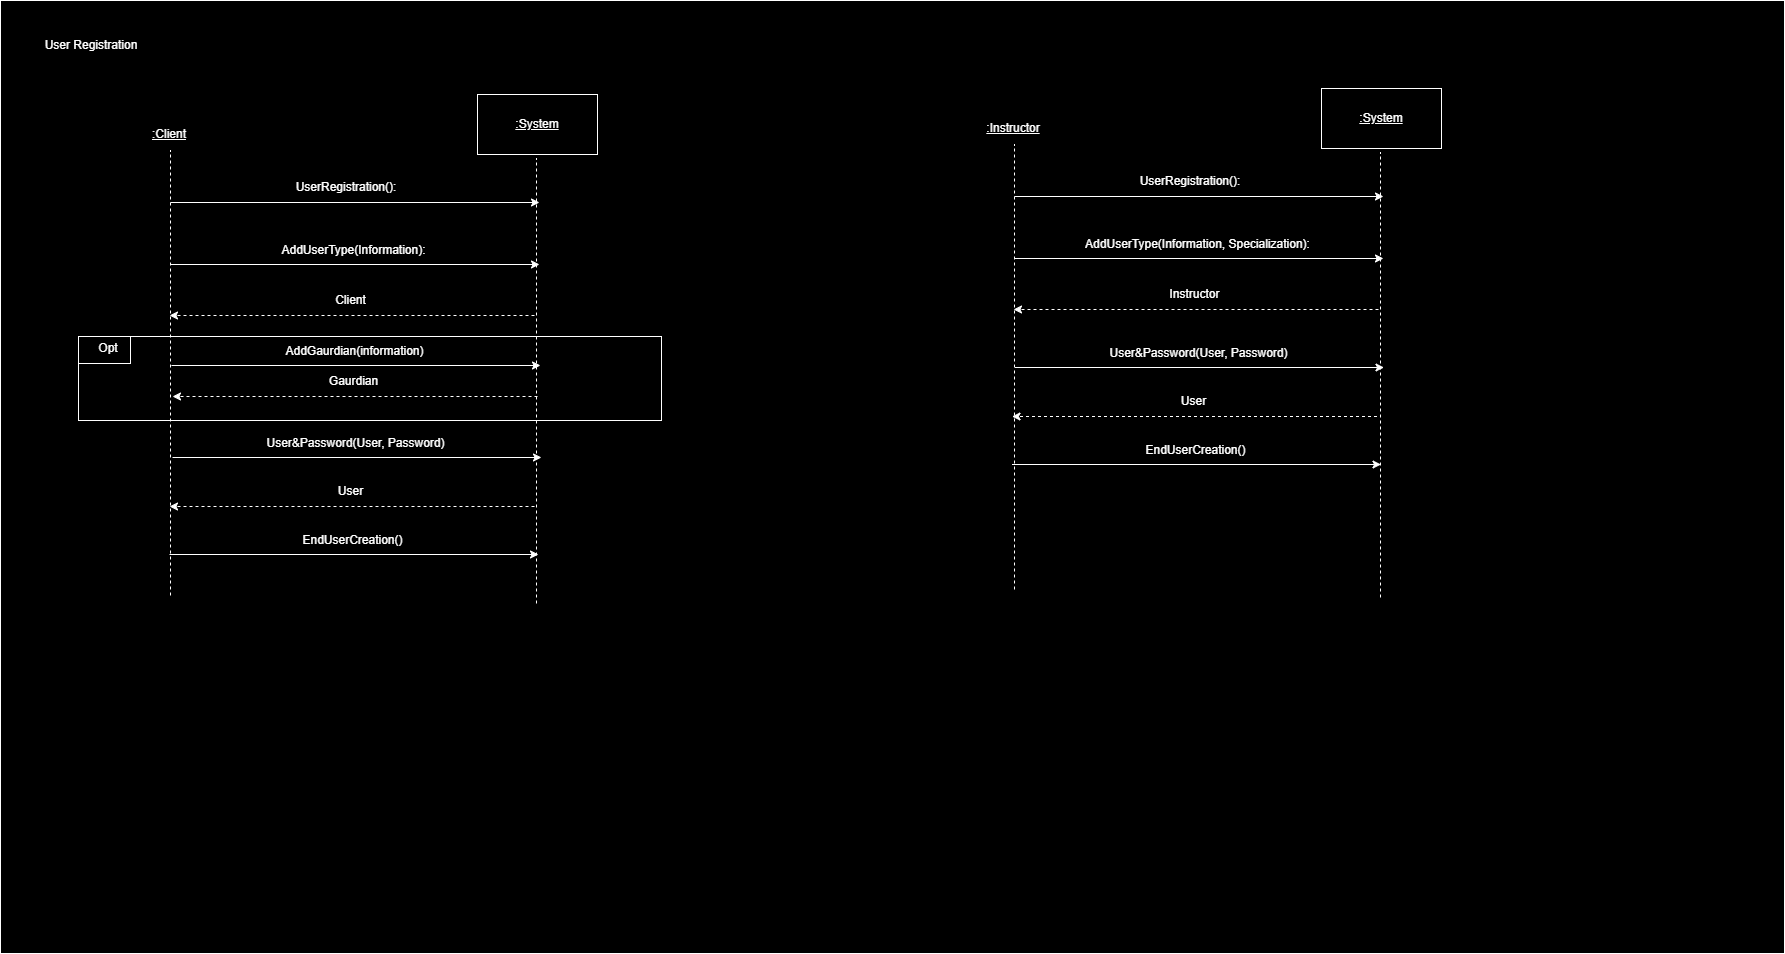

The diagram above was exported from draw.io. Its source (the exported page's mxGraphModel, read from the mxfile embedded in the PNG):
<mxGraphModel dx="1426" dy="791" grid="0" gridSize="10" guides="1" tooltips="1" connect="1" arrows="1" fold="1" page="1" pageScale="1" pageWidth="850" pageHeight="1100" background="#000000" math="0" shadow="0">
  <root>
    <mxCell id="0" />
    <mxCell id="1" parent="0" />
    <mxCell id="iY0bMXUr15rBFqEX78Gf-30" value="" style="rounded=0;whiteSpace=wrap;html=1;fillColor=#000000;strokeColor=#FFFFFF;" vertex="1" parent="1">
      <mxGeometry x="53" y="62" width="1784" height="953" as="geometry" />
    </mxCell>
    <mxCell id="pyJnmozeQEmjMJqZbPEm-24" value="" style="rounded=0;whiteSpace=wrap;html=1;fillColor=#000000;strokeColor=#FFFFFF;dropTarget=1;" parent="1" vertex="1">
      <mxGeometry x="131" y="398" width="583" height="84" as="geometry" />
    </mxCell>
    <mxCell id="pyJnmozeQEmjMJqZbPEm-1" value="" style="endArrow=none;dashed=1;html=1;rounded=0;strokeColor=#FFFFFF;" parent="1" edge="1">
      <mxGeometry width="50" height="50" relative="1" as="geometry">
        <mxPoint x="223" y="657" as="sourcePoint" />
        <mxPoint x="223" y="212" as="targetPoint" />
      </mxGeometry>
    </mxCell>
    <mxCell id="pyJnmozeQEmjMJqZbPEm-3" value="" style="endArrow=none;dashed=1;html=1;rounded=0;strokeColor=#FFFFFF;" parent="1" edge="1">
      <mxGeometry width="50" height="50" relative="1" as="geometry">
        <mxPoint x="589" y="665" as="sourcePoint" />
        <mxPoint x="589" y="220" as="targetPoint" />
      </mxGeometry>
    </mxCell>
    <mxCell id="pyJnmozeQEmjMJqZbPEm-4" value="&lt;font color=&quot;#ffffff&quot;&gt;User Registration&lt;/font&gt;" style="text;html=1;align=center;verticalAlign=middle;whiteSpace=wrap;rounded=0;" parent="1" vertex="1">
      <mxGeometry x="55" y="92" width="178" height="30" as="geometry" />
    </mxCell>
    <mxCell id="pyJnmozeQEmjMJqZbPEm-7" value="&lt;font color=&quot;#ffffff&quot;&gt;&lt;u&gt;:Client&lt;/u&gt;&lt;/font&gt;" style="text;html=1;align=center;verticalAlign=middle;whiteSpace=wrap;rounded=0;" parent="1" vertex="1">
      <mxGeometry x="192" y="181" width="60" height="30" as="geometry" />
    </mxCell>
    <mxCell id="pyJnmozeQEmjMJqZbPEm-8" value="" style="rounded=0;whiteSpace=wrap;html=1;fillColor=#000000;strokeColor=#FFFFFF;" parent="1" vertex="1">
      <mxGeometry x="530" y="156" width="120" height="60" as="geometry" />
    </mxCell>
    <mxCell id="pyJnmozeQEmjMJqZbPEm-9" value="&lt;font color=&quot;#ffffff&quot;&gt;&lt;u&gt;:System&lt;/u&gt;&lt;/font&gt;" style="text;html=1;align=center;verticalAlign=middle;whiteSpace=wrap;rounded=0;" parent="1" vertex="1">
      <mxGeometry x="560" y="171" width="60" height="30" as="geometry" />
    </mxCell>
    <mxCell id="pyJnmozeQEmjMJqZbPEm-10" value="" style="endArrow=classic;html=1;rounded=0;strokeColor=#FFFFFF;" parent="1" edge="1">
      <mxGeometry width="50" height="50" relative="1" as="geometry">
        <mxPoint x="223" y="264" as="sourcePoint" />
        <mxPoint x="592" y="264" as="targetPoint" />
      </mxGeometry>
    </mxCell>
    <mxCell id="pyJnmozeQEmjMJqZbPEm-12" value="&lt;font color=&quot;#ffffff&quot;&gt;UserRegistration():&lt;/font&gt;" style="text;html=1;align=center;verticalAlign=middle;whiteSpace=wrap;rounded=0;" parent="1" vertex="1">
      <mxGeometry x="369" y="234" width="60" height="30" as="geometry" />
    </mxCell>
    <mxCell id="pyJnmozeQEmjMJqZbPEm-13" value="" style="endArrow=classic;html=1;rounded=0;strokeColor=#FFFFFF;" parent="1" edge="1">
      <mxGeometry width="50" height="50" relative="1" as="geometry">
        <mxPoint x="223" y="326" as="sourcePoint" />
        <mxPoint x="592" y="326" as="targetPoint" />
      </mxGeometry>
    </mxCell>
    <mxCell id="pyJnmozeQEmjMJqZbPEm-14" value="&lt;font color=&quot;#ffffff&quot;&gt;AddUserType(Information):&lt;/font&gt;" style="text;html=1;align=center;verticalAlign=middle;whiteSpace=wrap;rounded=0;" parent="1" vertex="1">
      <mxGeometry x="285" y="297" width="243" height="30" as="geometry" />
    </mxCell>
    <mxCell id="pyJnmozeQEmjMJqZbPEm-16" value="" style="endArrow=classic;html=1;rounded=0;strokeColor=#FFFFFF;dashed=1;" parent="1" edge="1">
      <mxGeometry width="50" height="50" relative="1" as="geometry">
        <mxPoint x="587" y="377" as="sourcePoint" />
        <mxPoint x="222" y="377" as="targetPoint" />
      </mxGeometry>
    </mxCell>
    <mxCell id="pyJnmozeQEmjMJqZbPEm-17" value="&lt;font style=&quot;background-color: rgb(0, 0, 0);&quot; color=&quot;#ffffff&quot;&gt;Client&lt;/font&gt;" style="text;html=1;align=center;verticalAlign=middle;whiteSpace=wrap;rounded=0;" parent="1" vertex="1">
      <mxGeometry x="282" y="347" width="243" height="30" as="geometry" />
    </mxCell>
    <mxCell id="pyJnmozeQEmjMJqZbPEm-18" value="" style="endArrow=classic;html=1;rounded=0;strokeColor=#FFFFFF;" parent="1" edge="1">
      <mxGeometry width="50" height="50" relative="1" as="geometry">
        <mxPoint x="225" y="519" as="sourcePoint" />
        <mxPoint x="594" y="519" as="targetPoint" />
      </mxGeometry>
    </mxCell>
    <mxCell id="pyJnmozeQEmjMJqZbPEm-19" value="&lt;font color=&quot;#ffffff&quot;&gt;User&amp;amp;Password(User, Password)&lt;/font&gt;" style="text;html=1;align=center;verticalAlign=middle;whiteSpace=wrap;rounded=0;" parent="1" vertex="1">
      <mxGeometry x="287" y="490" width="243" height="30" as="geometry" />
    </mxCell>
    <mxCell id="pyJnmozeQEmjMJqZbPEm-20" value="" style="endArrow=classic;html=1;rounded=0;strokeColor=#FFFFFF;dashed=1;" parent="1" edge="1">
      <mxGeometry width="50" height="50" relative="1" as="geometry">
        <mxPoint x="587" y="568" as="sourcePoint" />
        <mxPoint x="222" y="568" as="targetPoint" />
      </mxGeometry>
    </mxCell>
    <mxCell id="pyJnmozeQEmjMJqZbPEm-21" value="&lt;font style=&quot;background-color: rgb(0, 0, 0);&quot; color=&quot;#ffffff&quot;&gt;User&lt;/font&gt;" style="text;html=1;align=center;verticalAlign=middle;whiteSpace=wrap;rounded=0;" parent="1" vertex="1">
      <mxGeometry x="282" y="538" width="243" height="30" as="geometry" />
    </mxCell>
    <mxCell id="pyJnmozeQEmjMJqZbPEm-22" value="" style="endArrow=classic;html=1;rounded=0;strokeColor=#FFFFFF;" parent="1" edge="1">
      <mxGeometry width="50" height="50" relative="1" as="geometry">
        <mxPoint x="222" y="616" as="sourcePoint" />
        <mxPoint x="591" y="616" as="targetPoint" />
      </mxGeometry>
    </mxCell>
    <mxCell id="pyJnmozeQEmjMJqZbPEm-23" value="&lt;font color=&quot;#ffffff&quot;&gt;EndUserCreation()&lt;/font&gt;" style="text;html=1;align=center;verticalAlign=middle;whiteSpace=wrap;rounded=0;" parent="1" vertex="1">
      <mxGeometry x="284" y="587" width="243" height="30" as="geometry" />
    </mxCell>
    <mxCell id="pyJnmozeQEmjMJqZbPEm-25" value="" style="rounded=0;whiteSpace=wrap;html=1;fillColor=#000000;strokeColor=#FFFFFF;" parent="1" vertex="1">
      <mxGeometry x="131" y="398" width="52" height="27" as="geometry" />
    </mxCell>
    <mxCell id="pyJnmozeQEmjMJqZbPEm-26" value="&lt;font color=&quot;#ffffff&quot;&gt;Opt&lt;/font&gt;" style="text;html=1;align=center;verticalAlign=middle;whiteSpace=wrap;rounded=0;" parent="1" vertex="1">
      <mxGeometry x="131" y="395" width="60" height="30" as="geometry" />
    </mxCell>
    <mxCell id="pyJnmozeQEmjMJqZbPEm-27" value="" style="endArrow=classic;html=1;rounded=0;strokeColor=#FFFFFF;" parent="1" edge="1">
      <mxGeometry width="50" height="50" relative="1" as="geometry">
        <mxPoint x="224" y="427" as="sourcePoint" />
        <mxPoint x="593" y="427" as="targetPoint" />
      </mxGeometry>
    </mxCell>
    <mxCell id="pyJnmozeQEmjMJqZbPEm-28" value="&lt;font color=&quot;#ffffff&quot;&gt;AddGaurdian(information)&lt;/font&gt;" style="text;html=1;align=center;verticalAlign=middle;whiteSpace=wrap;rounded=0;" parent="1" vertex="1">
      <mxGeometry x="286" y="398" width="243" height="30" as="geometry" />
    </mxCell>
    <mxCell id="pyJnmozeQEmjMJqZbPEm-29" value="" style="endArrow=classic;html=1;rounded=0;strokeColor=#FFFFFF;dashed=1;" parent="1" edge="1">
      <mxGeometry width="50" height="50" relative="1" as="geometry">
        <mxPoint x="590" y="458" as="sourcePoint" />
        <mxPoint x="225" y="458" as="targetPoint" />
      </mxGeometry>
    </mxCell>
    <mxCell id="pyJnmozeQEmjMJqZbPEm-30" value="&lt;font style=&quot;background-color: rgb(0, 0, 0);&quot; color=&quot;#ffffff&quot;&gt;Gaurdian&lt;/font&gt;" style="text;html=1;align=center;verticalAlign=middle;whiteSpace=wrap;rounded=0;" parent="1" vertex="1">
      <mxGeometry x="285" y="428" width="243" height="30" as="geometry" />
    </mxCell>
    <mxCell id="iY0bMXUr15rBFqEX78Gf-6" value="" style="endArrow=none;dashed=1;html=1;rounded=0;strokeColor=#FFFFFF;" edge="1" parent="1">
      <mxGeometry width="50" height="50" relative="1" as="geometry">
        <mxPoint x="1067" y="651" as="sourcePoint" />
        <mxPoint x="1067" y="206" as="targetPoint" />
      </mxGeometry>
    </mxCell>
    <mxCell id="iY0bMXUr15rBFqEX78Gf-7" value="" style="endArrow=none;dashed=1;html=1;rounded=0;strokeColor=#FFFFFF;" edge="1" parent="1">
      <mxGeometry width="50" height="50" relative="1" as="geometry">
        <mxPoint x="1433" y="659" as="sourcePoint" />
        <mxPoint x="1433" y="214" as="targetPoint" />
      </mxGeometry>
    </mxCell>
    <mxCell id="iY0bMXUr15rBFqEX78Gf-8" value="&lt;font color=&quot;#ffffff&quot;&gt;&lt;u&gt;:Instructor&lt;/u&gt;&lt;/font&gt;" style="text;html=1;align=center;verticalAlign=middle;whiteSpace=wrap;rounded=0;" vertex="1" parent="1">
      <mxGeometry x="1036" y="175" width="60" height="30" as="geometry" />
    </mxCell>
    <mxCell id="iY0bMXUr15rBFqEX78Gf-9" value="" style="rounded=0;whiteSpace=wrap;html=1;fillColor=#000000;strokeColor=#FFFFFF;" vertex="1" parent="1">
      <mxGeometry x="1374" y="150" width="120" height="60" as="geometry" />
    </mxCell>
    <mxCell id="iY0bMXUr15rBFqEX78Gf-10" value="&lt;font color=&quot;#ffffff&quot;&gt;&lt;u&gt;:System&lt;/u&gt;&lt;/font&gt;" style="text;html=1;align=center;verticalAlign=middle;whiteSpace=wrap;rounded=0;" vertex="1" parent="1">
      <mxGeometry x="1404" y="165" width="60" height="30" as="geometry" />
    </mxCell>
    <mxCell id="iY0bMXUr15rBFqEX78Gf-11" value="" style="endArrow=classic;html=1;rounded=0;strokeColor=#FFFFFF;" edge="1" parent="1">
      <mxGeometry width="50" height="50" relative="1" as="geometry">
        <mxPoint x="1067" y="258" as="sourcePoint" />
        <mxPoint x="1436" y="258" as="targetPoint" />
      </mxGeometry>
    </mxCell>
    <mxCell id="iY0bMXUr15rBFqEX78Gf-12" value="&lt;font color=&quot;#ffffff&quot;&gt;UserRegistration():&lt;/font&gt;" style="text;html=1;align=center;verticalAlign=middle;whiteSpace=wrap;rounded=0;" vertex="1" parent="1">
      <mxGeometry x="1213" y="228" width="60" height="30" as="geometry" />
    </mxCell>
    <mxCell id="iY0bMXUr15rBFqEX78Gf-13" value="" style="endArrow=classic;html=1;rounded=0;strokeColor=#FFFFFF;" edge="1" parent="1">
      <mxGeometry width="50" height="50" relative="1" as="geometry">
        <mxPoint x="1067" y="320" as="sourcePoint" />
        <mxPoint x="1436" y="320" as="targetPoint" />
      </mxGeometry>
    </mxCell>
    <mxCell id="iY0bMXUr15rBFqEX78Gf-14" value="&lt;font color=&quot;#ffffff&quot;&gt;AddUserType(Information, Specialization):&lt;/font&gt;" style="text;html=1;align=center;verticalAlign=middle;whiteSpace=wrap;rounded=0;" vertex="1" parent="1">
      <mxGeometry x="1129" y="291" width="243" height="30" as="geometry" />
    </mxCell>
    <mxCell id="iY0bMXUr15rBFqEX78Gf-15" value="" style="endArrow=classic;html=1;rounded=0;strokeColor=#FFFFFF;dashed=1;" edge="1" parent="1">
      <mxGeometry width="50" height="50" relative="1" as="geometry">
        <mxPoint x="1431" y="371" as="sourcePoint" />
        <mxPoint x="1066" y="371" as="targetPoint" />
      </mxGeometry>
    </mxCell>
    <mxCell id="iY0bMXUr15rBFqEX78Gf-16" value="&lt;font style=&quot;background-color: rgb(0, 0, 0);&quot; color=&quot;#ffffff&quot;&gt;Instructor&lt;/font&gt;" style="text;html=1;align=center;verticalAlign=middle;whiteSpace=wrap;rounded=0;" vertex="1" parent="1">
      <mxGeometry x="1126" y="341" width="243" height="30" as="geometry" />
    </mxCell>
    <mxCell id="iY0bMXUr15rBFqEX78Gf-17" value="" style="endArrow=classic;html=1;rounded=0;strokeColor=#FFFFFF;" edge="1" parent="1">
      <mxGeometry width="50" height="50" relative="1" as="geometry">
        <mxPoint x="1067.5" y="429" as="sourcePoint" />
        <mxPoint x="1436.5" y="429" as="targetPoint" />
      </mxGeometry>
    </mxCell>
    <mxCell id="iY0bMXUr15rBFqEX78Gf-18" value="&lt;font color=&quot;#ffffff&quot;&gt;User&amp;amp;Password(User, Password)&lt;/font&gt;" style="text;html=1;align=center;verticalAlign=middle;whiteSpace=wrap;rounded=0;" vertex="1" parent="1">
      <mxGeometry x="1129.5" y="400" width="243" height="30" as="geometry" />
    </mxCell>
    <mxCell id="iY0bMXUr15rBFqEX78Gf-19" value="" style="endArrow=classic;html=1;rounded=0;strokeColor=#FFFFFF;dashed=1;" edge="1" parent="1">
      <mxGeometry width="50" height="50" relative="1" as="geometry">
        <mxPoint x="1429.5" y="478" as="sourcePoint" />
        <mxPoint x="1064.5" y="478" as="targetPoint" />
      </mxGeometry>
    </mxCell>
    <mxCell id="iY0bMXUr15rBFqEX78Gf-20" value="&lt;font style=&quot;background-color: rgb(0, 0, 0);&quot; color=&quot;#ffffff&quot;&gt;User&lt;/font&gt;" style="text;html=1;align=center;verticalAlign=middle;whiteSpace=wrap;rounded=0;" vertex="1" parent="1">
      <mxGeometry x="1124.5" y="448" width="243" height="30" as="geometry" />
    </mxCell>
    <mxCell id="iY0bMXUr15rBFqEX78Gf-21" value="" style="endArrow=classic;html=1;rounded=0;strokeColor=#FFFFFF;" edge="1" parent="1">
      <mxGeometry width="50" height="50" relative="1" as="geometry">
        <mxPoint x="1064.5" y="526" as="sourcePoint" />
        <mxPoint x="1433.5" y="526" as="targetPoint" />
      </mxGeometry>
    </mxCell>
    <mxCell id="iY0bMXUr15rBFqEX78Gf-22" value="&lt;font color=&quot;#ffffff&quot;&gt;EndUserCreation()&lt;/font&gt;" style="text;html=1;align=center;verticalAlign=middle;whiteSpace=wrap;rounded=0;" vertex="1" parent="1">
      <mxGeometry x="1126.5" y="497" width="243" height="30" as="geometry" />
    </mxCell>
  </root>
</mxGraphModel>